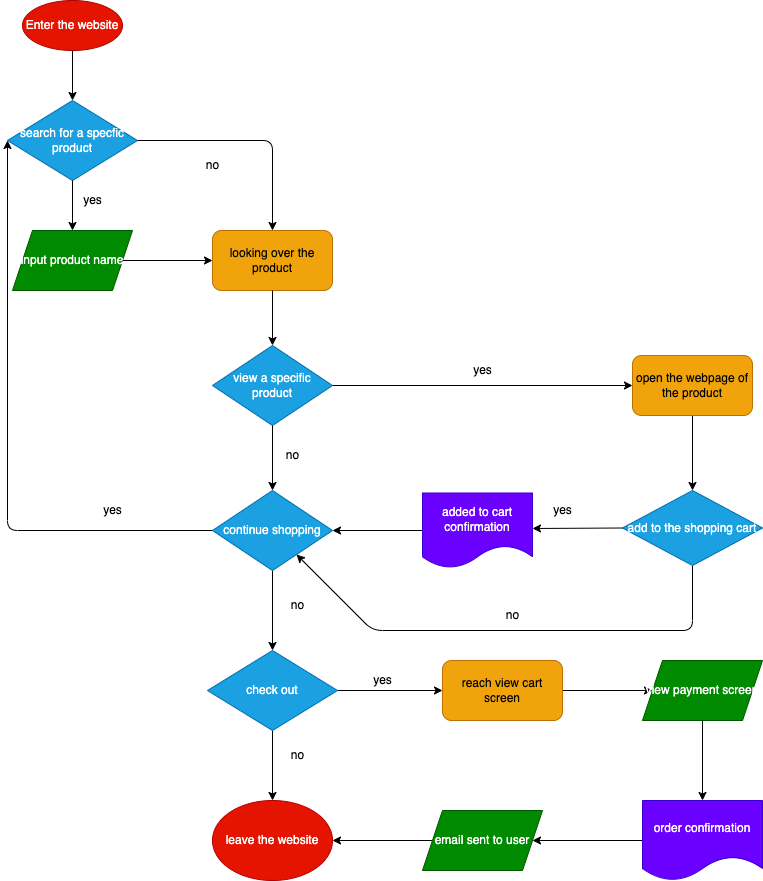

The diagram above was exported from draw.io. Its source (the exported page's mxGraphModel, read from the mxfile embedded in the PNG):
<mxGraphModel dx="614" dy="565" grid="1" gridSize="10" guides="1" tooltips="1" connect="1" arrows="1" fold="1" page="1" pageScale="1" pageWidth="850" pageHeight="1100" math="0" shadow="0">
  <root>
    <mxCell id="0" />
    <mxCell id="1" parent="0" />
    <mxCell id="2" value="Enter the website" style="ellipse;whiteSpace=wrap;html=1;fillColor=#e51400;fontColor=#ffffff;strokeColor=#B20000;" parent="1" vertex="1">
      <mxGeometry x="50" y="30" width="100" height="50" as="geometry" />
    </mxCell>
    <mxCell id="3" value="search for a specfic product" style="rhombus;whiteSpace=wrap;html=1;fillColor=#1ba1e2;fontColor=#ffffff;strokeColor=#006EAF;" vertex="1" parent="1">
      <mxGeometry x="35" y="130" width="130" height="80" as="geometry" />
    </mxCell>
    <mxCell id="4" value="" style="endArrow=classic;html=1;exitX=0.5;exitY=1;exitDx=0;exitDy=0;entryX=0.5;entryY=0;entryDx=0;entryDy=0;" edge="1" parent="1" source="2" target="3">
      <mxGeometry width="50" height="50" relative="1" as="geometry">
        <mxPoint x="290" y="310" as="sourcePoint" />
        <mxPoint x="340" y="260" as="targetPoint" />
      </mxGeometry>
    </mxCell>
    <mxCell id="5" value="input product name" style="shape=parallelogram;perimeter=parallelogramPerimeter;whiteSpace=wrap;html=1;fixedSize=1;fillColor=#008a00;fontColor=#ffffff;strokeColor=#005700;" vertex="1" parent="1">
      <mxGeometry x="40" y="260" width="120" height="60" as="geometry" />
    </mxCell>
    <mxCell id="6" value="" style="endArrow=classic;html=1;exitX=0.5;exitY=1;exitDx=0;exitDy=0;entryX=0.5;entryY=0;entryDx=0;entryDy=0;" edge="1" parent="1" source="3" target="5">
      <mxGeometry width="50" height="50" relative="1" as="geometry">
        <mxPoint x="290" y="310" as="sourcePoint" />
        <mxPoint x="340" y="260" as="targetPoint" />
      </mxGeometry>
    </mxCell>
    <mxCell id="7" value="yes" style="text;html=1;align=center;verticalAlign=middle;resizable=0;points=[];autosize=1;strokeColor=none;fillColor=none;" vertex="1" parent="1">
      <mxGeometry x="100" y="215" width="40" height="30" as="geometry" />
    </mxCell>
    <mxCell id="8" value="looking over the product" style="rounded=1;whiteSpace=wrap;html=1;fillColor=#f0a30a;fontColor=#000000;strokeColor=#BD7000;" vertex="1" parent="1">
      <mxGeometry x="240" y="260" width="120" height="60" as="geometry" />
    </mxCell>
    <mxCell id="10" value="" style="endArrow=classic;html=1;exitX=1;exitY=0.5;exitDx=0;exitDy=0;entryX=0;entryY=0.5;entryDx=0;entryDy=0;" edge="1" parent="1" source="5" target="8">
      <mxGeometry width="50" height="50" relative="1" as="geometry">
        <mxPoint x="290" y="300" as="sourcePoint" />
        <mxPoint x="340" y="250" as="targetPoint" />
      </mxGeometry>
    </mxCell>
    <mxCell id="11" value="" style="endArrow=classic;html=1;exitX=1;exitY=0.5;exitDx=0;exitDy=0;entryX=0.5;entryY=0;entryDx=0;entryDy=0;" edge="1" parent="1" source="3" target="8">
      <mxGeometry width="50" height="50" relative="1" as="geometry">
        <mxPoint x="290" y="300" as="sourcePoint" />
        <mxPoint x="340" y="250" as="targetPoint" />
        <Array as="points">
          <mxPoint x="300" y="170" />
        </Array>
      </mxGeometry>
    </mxCell>
    <mxCell id="12" value="no" style="text;html=1;align=center;verticalAlign=middle;resizable=0;points=[];autosize=1;strokeColor=none;fillColor=none;" vertex="1" parent="1">
      <mxGeometry x="220" y="180" width="40" height="30" as="geometry" />
    </mxCell>
    <mxCell id="21" style="edgeStyle=none;html=1;exitX=1;exitY=0.5;exitDx=0;exitDy=0;entryX=0;entryY=0.5;entryDx=0;entryDy=0;" edge="1" parent="1" source="15" target="23">
      <mxGeometry relative="1" as="geometry">
        <mxPoint x="420" y="430" as="targetPoint" />
      </mxGeometry>
    </mxCell>
    <mxCell id="15" value="view a specific product" style="rhombus;whiteSpace=wrap;html=1;fillColor=#1ba1e2;fontColor=#ffffff;strokeColor=#006EAF;" vertex="1" parent="1">
      <mxGeometry x="240" y="375" width="120" height="80" as="geometry" />
    </mxCell>
    <mxCell id="16" value="" style="endArrow=classic;html=1;entryX=0.5;entryY=0;entryDx=0;entryDy=0;" edge="1" parent="1" target="15">
      <mxGeometry width="50" height="50" relative="1" as="geometry">
        <mxPoint x="300" y="320" as="sourcePoint" />
        <mxPoint x="350" y="270" as="targetPoint" />
      </mxGeometry>
    </mxCell>
    <mxCell id="26" style="edgeStyle=none;html=1;exitX=0;exitY=0.5;exitDx=0;exitDy=0;entryX=0;entryY=0.5;entryDx=0;entryDy=0;" edge="1" parent="1" source="17" target="3">
      <mxGeometry relative="1" as="geometry">
        <Array as="points">
          <mxPoint x="35" y="560" />
        </Array>
      </mxGeometry>
    </mxCell>
    <mxCell id="29" style="edgeStyle=none;html=1;entryX=0.5;entryY=0;entryDx=0;entryDy=0;" edge="1" parent="1" source="17" target="31">
      <mxGeometry relative="1" as="geometry">
        <mxPoint x="300" y="670" as="targetPoint" />
      </mxGeometry>
    </mxCell>
    <mxCell id="17" value="continue shopping" style="rhombus;whiteSpace=wrap;html=1;fillColor=#1ba1e2;fontColor=#ffffff;strokeColor=#006EAF;" vertex="1" parent="1">
      <mxGeometry x="240" y="520" width="120" height="80" as="geometry" />
    </mxCell>
    <mxCell id="18" value="" style="endArrow=classic;html=1;exitX=0.5;exitY=1;exitDx=0;exitDy=0;entryX=0.5;entryY=0;entryDx=0;entryDy=0;" edge="1" parent="1" source="15" target="17">
      <mxGeometry width="50" height="50" relative="1" as="geometry">
        <mxPoint x="300" y="410" as="sourcePoint" />
        <mxPoint x="300" y="510" as="targetPoint" />
      </mxGeometry>
    </mxCell>
    <mxCell id="20" value="no&lt;br&gt;" style="text;html=1;align=center;verticalAlign=middle;resizable=0;points=[];autosize=1;strokeColor=none;fillColor=none;" vertex="1" parent="1">
      <mxGeometry x="300" y="470" width="40" height="30" as="geometry" />
    </mxCell>
    <mxCell id="22" value="yes&lt;br&gt;" style="text;html=1;align=center;verticalAlign=middle;resizable=0;points=[];autosize=1;strokeColor=none;fillColor=none;" vertex="1" parent="1">
      <mxGeometry x="490" y="385" width="40" height="30" as="geometry" />
    </mxCell>
    <mxCell id="25" style="edgeStyle=none;html=1;exitX=0.5;exitY=1;exitDx=0;exitDy=0;entryX=0.5;entryY=0;entryDx=0;entryDy=0;" edge="1" parent="1" source="23" target="24">
      <mxGeometry relative="1" as="geometry" />
    </mxCell>
    <mxCell id="23" value="open the webpage of the product" style="rounded=1;whiteSpace=wrap;html=1;fillColor=#f0a30a;fontColor=#000000;strokeColor=#BD7000;" vertex="1" parent="1">
      <mxGeometry x="660" y="385" width="120" height="60" as="geometry" />
    </mxCell>
    <mxCell id="37" style="edgeStyle=none;html=1;exitX=0;exitY=0.5;exitDx=0;exitDy=0;" edge="1" parent="1" source="24">
      <mxGeometry relative="1" as="geometry">
        <mxPoint x="560" y="558" as="targetPoint" />
      </mxGeometry>
    </mxCell>
    <mxCell id="41" style="edgeStyle=none;html=1;exitX=0.5;exitY=1;exitDx=0;exitDy=0;" edge="1" parent="1" source="24" target="17">
      <mxGeometry relative="1" as="geometry">
        <Array as="points">
          <mxPoint x="720" y="660" />
          <mxPoint x="400" y="660" />
        </Array>
      </mxGeometry>
    </mxCell>
    <mxCell id="24" value="add to the shopping cart" style="rhombus;whiteSpace=wrap;html=1;fillColor=#1ba1e2;fontColor=#ffffff;strokeColor=#006EAF;" vertex="1" parent="1">
      <mxGeometry x="650" y="520" width="140" height="75" as="geometry" />
    </mxCell>
    <mxCell id="27" value="yes" style="text;html=1;align=center;verticalAlign=middle;resizable=0;points=[];autosize=1;strokeColor=none;fillColor=none;" vertex="1" parent="1">
      <mxGeometry x="120" y="525" width="40" height="30" as="geometry" />
    </mxCell>
    <mxCell id="28" value="leave the website" style="ellipse;whiteSpace=wrap;html=1;fillColor=#e51400;fontColor=#ffffff;strokeColor=#B20000;" vertex="1" parent="1">
      <mxGeometry x="240" y="830" width="120" height="80" as="geometry" />
    </mxCell>
    <mxCell id="32" style="edgeStyle=none;html=1;exitX=0.5;exitY=1;exitDx=0;exitDy=0;" edge="1" parent="1" source="31" target="28">
      <mxGeometry relative="1" as="geometry" />
    </mxCell>
    <mxCell id="44" style="edgeStyle=none;html=1;exitX=1;exitY=0.5;exitDx=0;exitDy=0;" edge="1" parent="1" source="31">
      <mxGeometry relative="1" as="geometry">
        <mxPoint x="470" y="720" as="targetPoint" />
      </mxGeometry>
    </mxCell>
    <mxCell id="31" value="check out" style="rhombus;whiteSpace=wrap;html=1;fillColor=#1ba1e2;fontColor=#ffffff;strokeColor=#006EAF;" vertex="1" parent="1">
      <mxGeometry x="235" y="680" width="130" height="80" as="geometry" />
    </mxCell>
    <mxCell id="33" value="no" style="text;html=1;align=center;verticalAlign=middle;resizable=0;points=[];autosize=1;strokeColor=none;fillColor=none;" vertex="1" parent="1">
      <mxGeometry x="305" y="770" width="40" height="30" as="geometry" />
    </mxCell>
    <mxCell id="35" value="no" style="text;html=1;align=center;verticalAlign=middle;resizable=0;points=[];autosize=1;strokeColor=none;fillColor=none;" vertex="1" parent="1">
      <mxGeometry x="305" y="620" width="40" height="30" as="geometry" />
    </mxCell>
    <mxCell id="39" style="edgeStyle=none;html=1;exitX=0;exitY=0.5;exitDx=0;exitDy=0;entryX=1;entryY=0.5;entryDx=0;entryDy=0;" edge="1" parent="1" source="36" target="17">
      <mxGeometry relative="1" as="geometry" />
    </mxCell>
    <mxCell id="36" value="added to cart confirmation" style="shape=document;whiteSpace=wrap;html=1;boundedLbl=1;fillColor=#6a00ff;fontColor=#ffffff;strokeColor=#3700CC;" vertex="1" parent="1">
      <mxGeometry x="450" y="522.5" width="110" height="75" as="geometry" />
    </mxCell>
    <mxCell id="38" value="yes" style="text;html=1;align=center;verticalAlign=middle;resizable=0;points=[];autosize=1;strokeColor=none;fillColor=none;" vertex="1" parent="1">
      <mxGeometry x="570" y="525" width="40" height="30" as="geometry" />
    </mxCell>
    <mxCell id="42" value="no" style="text;html=1;align=center;verticalAlign=middle;resizable=0;points=[];autosize=1;strokeColor=none;fillColor=none;" vertex="1" parent="1">
      <mxGeometry x="520" y="630" width="40" height="30" as="geometry" />
    </mxCell>
    <mxCell id="47" style="edgeStyle=none;html=1;exitX=1;exitY=0.5;exitDx=0;exitDy=0;" edge="1" parent="1" source="46" target="48">
      <mxGeometry relative="1" as="geometry">
        <mxPoint x="680" y="720" as="targetPoint" />
      </mxGeometry>
    </mxCell>
    <mxCell id="46" value="reach view cart screen" style="rounded=1;whiteSpace=wrap;html=1;fillColor=#f0a30a;fontColor=#000000;strokeColor=#BD7000;" vertex="1" parent="1">
      <mxGeometry x="470" y="690" width="120" height="60" as="geometry" />
    </mxCell>
    <mxCell id="50" style="edgeStyle=none;html=1;exitX=0.5;exitY=1;exitDx=0;exitDy=0;entryX=0.5;entryY=0;entryDx=0;entryDy=0;" edge="1" parent="1" source="48">
      <mxGeometry relative="1" as="geometry">
        <mxPoint x="730" y="830" as="targetPoint" />
      </mxGeometry>
    </mxCell>
    <mxCell id="48" value="view payment screen" style="shape=parallelogram;perimeter=parallelogramPerimeter;whiteSpace=wrap;html=1;fixedSize=1;fillColor=#008a00;fontColor=#ffffff;strokeColor=#005700;" vertex="1" parent="1">
      <mxGeometry x="670" y="690" width="120" height="60" as="geometry" />
    </mxCell>
    <mxCell id="53" style="edgeStyle=none;html=1;exitX=0;exitY=0.5;exitDx=0;exitDy=0;" edge="1" parent="1" source="51" target="52">
      <mxGeometry relative="1" as="geometry" />
    </mxCell>
    <mxCell id="51" value="order confirmation" style="shape=document;whiteSpace=wrap;html=1;boundedLbl=1;fillColor=#6a00ff;fontColor=#ffffff;strokeColor=#3700CC;" vertex="1" parent="1">
      <mxGeometry x="670" y="830" width="120" height="80" as="geometry" />
    </mxCell>
    <mxCell id="54" style="edgeStyle=none;html=1;exitX=0;exitY=0.5;exitDx=0;exitDy=0;entryX=1;entryY=0.5;entryDx=0;entryDy=0;" edge="1" parent="1" source="52" target="28">
      <mxGeometry relative="1" as="geometry" />
    </mxCell>
    <mxCell id="52" value="email sent to user" style="shape=parallelogram;perimeter=parallelogramPerimeter;whiteSpace=wrap;html=1;fixedSize=1;fillColor=#008a00;fontColor=#ffffff;strokeColor=#005700;" vertex="1" parent="1">
      <mxGeometry x="450" y="840" width="120" height="60" as="geometry" />
    </mxCell>
    <mxCell id="55" value="yes" style="text;html=1;align=center;verticalAlign=middle;resizable=0;points=[];autosize=1;strokeColor=none;fillColor=none;" vertex="1" parent="1">
      <mxGeometry x="390" y="695" width="40" height="30" as="geometry" />
    </mxCell>
  </root>
</mxGraphModel>